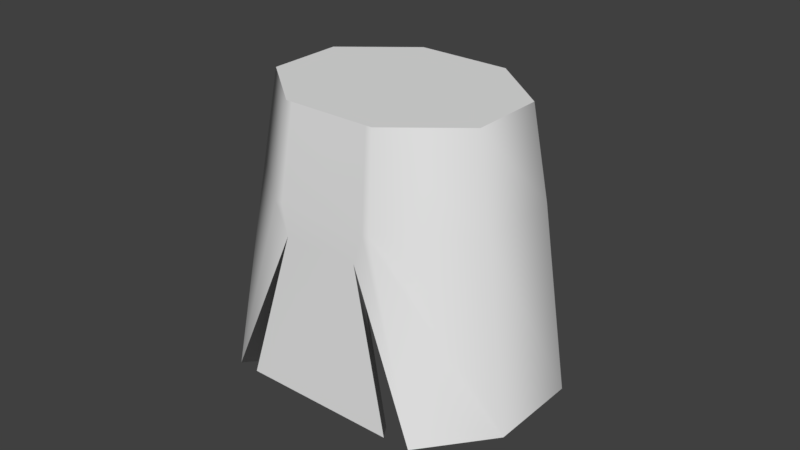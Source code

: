 # Source: Skirt.blend  (saved by Blender 2.79.6; exported with 4.5.12 LTS)
import bpy
from mathutils import Matrix  # noqa: F401  (used for matrix-valued properties, if any)

bpy.ops.wm.read_factory_settings(use_empty=True)
scene = bpy.context.scene
scene.name = 'Scene'

# ---- collections
col_collection_1 = bpy.data.collections.new('Collection 1'); scene.collection.children.link(col_collection_1)

# ---- world
world_world = bpy.data.worlds.new('World'); scene.world = world_world
world_world.color = (0.05088, 0.05088, 0.05088)
world_world.use_sun_shadow = False
world_world.sun_shadow_jitter_overblur = 0.0

# ---- meshes
me_cylinder = bpy.data.meshes.new('Cylinder')
me_cylinder.from_pydata([(0.2988, 0.8269, -0.572), (0.04866, 0.5858, 1.0), (0.7216, 0.5902, -0.572), (0.5175, 0.4487, 1.0), (0.9276, 0.09295, -0.572), (0.6832, 0.04866, 1.0), (0.796, -0.3735, -0.572), (0.4487, -0.3798, 1.0), (-0.2988, -0.8269, -0.572), (-0.04866, -0.5858, 1.0), (-0.7216, -0.5902, -0.572), (-0.5175, -0.4487, 1.0), (-0.9276, -0.09295, -0.572), (-0.6832, -0.04866, 1.0), (-0.796, 0.3735, -0.572), (-0.4487, 0.3798, 1.0), (0.05529, 0.6657, 0.4822), (0.588, 0.5098, 0.4822), (0.7763, 0.05529, 0.4822), (0.5098, -0.4316, 0.4822), (-0.05529, -0.6657, 0.4822), (-0.588, -0.5098, 0.4822), (-0.7763, -0.05529, 0.4822), (-0.5098, 0.4316, 0.4822), (0.4337, -0.4769, 0.3171), (0.03055, -0.6439, 0.3171), (-0.01439, -0.5716, 1.0), (0.4144, -0.394, 1.0), (-0.6294, 0.5073, -0.572), (0.08632, 0.8038, -0.572), (0.01439, 0.5716, 1.0), (-0.4144, 0.394, 1.0), (-0.4709, 0.4478, 0.4822), (0.01635, 0.6496, 0.4822), (0.4709, -0.4478, 0.4822), (-0.01635, -0.6496, 0.4822), (0.2677, 0.741, -0.572), (0.6466, 0.5288, -0.572), (0.8312, 0.08329, -0.572), (0.7133, -0.3347, -0.572), (0.02738, -0.577, 0.3171), (-0.2677, -0.741, -0.572), (-0.6466, -0.5288, -0.572), (-0.8312, -0.08329, -0.572), (-0.7133, 0.3347, -0.572), (0.07325, 0.7302, -0.572), (0.3886, -0.4274, 0.3171), (-0.5681, 0.4645, -0.572), (0.02929, 0.6156, 0.3564), (0.4974, 0.456, 0.3564), (0.6741, 0.02929, 0.3564), (0.456, -0.4146, 0.3564), (0.004145, -0.6017, 0.3564), (-0.02929, -0.6156, 0.3564), (-0.4974, -0.456, 0.3564), (-0.6741, -0.02929, 0.3564), (-0.456, 0.4146, 0.3564), (-0.004145, 0.6017, 0.3564), (0.4225, -0.4284, 0.3564), (-0.4225, 0.4284, 0.3564), (0.6721, -0.4433, -0.5562), (-0.1618, -0.7887, -0.5562), (0.6007, -0.3933, -0.5562), (-0.1466, -0.7029, -0.5562), (0.04866, 0.5858, 1.0), (0.5175, 0.4487, 1.0), (0.6832, 0.04866, 1.0), (0.4487, -0.3798, 1.0), (-0.04866, -0.5858, 1.0), (-0.5175, -0.4487, 1.0), (-0.6832, -0.04866, 1.0), (-0.4487, 0.3798, 1.0), (-0.01439, -0.5716, 1.0), (0.4144, -0.394, 1.0), (0.01439, 0.5716, 1.0), (-0.4144, 0.394, 1.0), (0.2988, 0.8269, -0.572), (0.7216, 0.5902, -0.572), (0.9276, 0.09295, -0.572), (0.796, -0.3735, -0.572), (-0.2988, -0.8269, -0.572), (-0.7216, -0.5902, -0.572), (-0.9276, -0.09295, -0.572), (-0.796, 0.3735, -0.572), (0.4337, -0.4769, 0.3171), (0.03055, -0.6439, 0.3171), (-0.6294, 0.5073, -0.572), (0.08632, 0.8038, -0.572), (0.2677, 0.741, -0.572), (0.6466, 0.5288, -0.572), (0.8312, 0.08329, -0.572), (0.7133, -0.3347, -0.572), (0.02738, -0.577, 0.3171), (-0.2677, -0.741, -0.572), (-0.6466, -0.5288, -0.572), (-0.8312, -0.08329, -0.572), (-0.7133, 0.3347, -0.572), (0.07325, 0.7302, -0.572), (0.3886, -0.4274, 0.3171), (-0.5681, 0.4645, -0.572), (0.6721, -0.4433, -0.5562), (-0.1618, -0.7887, -0.5562), (0.6007, -0.3933, -0.5562), (-0.1466, -0.7029, -0.5562), (0.02929, 0.6156, 0.3564), (0.4974, 0.456, 0.3564), (0.6741, 0.02929, 0.3564), (0.456, -0.4146, 0.3564), (0.004145, -0.6017, 0.3564), (-0.02929, -0.6156, 0.3564), (-0.4974, -0.456, 0.3564), (-0.6741, -0.02929, 0.3564), (-0.456, 0.4146, 0.3564), (-0.004145, 0.6017, 0.3564), (0.4225, -0.4284, 0.3564), (-0.4225, 0.4284, 0.3564)], [], [(16, 1, 3, 17), (17, 3, 5, 18), (18, 5, 7, 19), (35, 26, 9, 20), (20, 9, 11, 21), (21, 11, 13, 22), (22, 13, 15, 23), (33, 30, 1, 16), (29, 33, 16, 0), (12, 22, 23, 14), (10, 21, 22, 12), (8, 20, 21, 10), (25, 35, 20, 8), (4, 18, 19, 6), (2, 17, 18, 4), (0, 16, 17, 2), (6, 19, 34, 24), (24, 34, 35, 25), (14, 23, 32, 28), (28, 32, 33, 29), (23, 15, 31, 32), (32, 31, 30, 33), (19, 7, 27, 34), (34, 27, 26, 35), (38, 39, 51, 50), (42, 43, 55, 54), (39, 46, 58, 51), (40, 46, 62, 63), (46, 40, 52, 58), (43, 44, 56, 55), (40, 41, 53, 52), (44, 47, 59, 56), (36, 37, 49, 48), (45, 36, 48, 57), (41, 42, 54, 53), (47, 45, 57, 59), (37, 38, 50, 49), (24, 25, 61, 60), (65, 64, 67, 66), (67, 64, 74, 73), (68, 71, 70, 69), (72, 75, 71, 68), (73, 74, 75, 72), (85, 80, 93, 92), (80, 81, 94, 93), (86, 87, 97, 99), (76, 77, 89, 88), (78, 79, 91, 90), (77, 78, 90, 89), (79, 84, 98, 91), (87, 76, 88, 97), (83, 86, 99, 96), (82, 83, 96, 95), (81, 82, 95, 94), (100, 101, 103, 102), (85, 92, 103, 101), (98, 84, 100, 102), (115, 108, 109, 110, 111, 112), (104, 105, 106, 107, 114, 113), (113, 114, 108, 115)])
me_cylinder.polygons.foreach_set('use_smooth', [True] * 60)
me_cylinder.use_remesh_preserve_volume = False
me_cylinder.use_remesh_preserve_attributes = False
me_cylinder.use_mirror_vertex_groups = False
me_cylinder.update()

# ---- objects
ob_cylinder = bpy.data.objects.new('Cylinder', me_cylinder)

# ---- transforms, parenting, visibility, modifiers, constraints
ob_cylinder.location = (1.155e-17, -0.03221, 0.8287)
ob_cylinder.rotation_euler = (0.0, -0.0, -0.3927)
ob_cylinder.scale = (0.2593, 0.2593, 0.2593)
ob_cylinder.lineart.crease_threshold = 0.0

# ---- collection membership
col_collection_1.objects.link(ob_cylinder)

# ---- scene / render settings (as saved in the file)
scene.frame_start = 1; scene.frame_end = 250; scene.frame_set(1)
scene.render.engine = 'BLENDER_EEVEE_NEXT'
scene.render.resolution_percentage = 50
scene.render.dither_intensity = 0.0
scene.cycles.use_denoising = False
scene.cycles.samples = 128
scene.cycles.sampling_pattern = 'TABULATED_SOBOL'
scene.cycles.use_adaptive_sampling = False
scene.cycles.use_light_tree = False
scene.view_settings.view_transform = 'Standard'
bpy.context.view_layer.update()

# ---- added for rendering (the .blend has no active camera and no usable light): camera, sun
cam_auto = bpy.data.cameras.new('AutoCamera')
cam_auto.lens = 50.0
cam_auto.sensor_width = 36.0
cam_auto.clip_end = 1000.0
ob_auto_camera = bpy.data.objects.new('AutoCamera', cam_auto)
scene.collection.objects.link(ob_auto_camera)
ob_auto_camera.location = (0.864455, -1.06955, 1.57579)
ob_auto_camera.rotation_euler = (1.09748, -7.21219e-08, 0.694738)
scene.camera = ob_auto_camera
light_auto_sun = bpy.data.lights.new('AutoSun', 'SUN')
light_auto_sun.energy = 3.0
light_auto_sun.angle = 0.0523599
ob_auto_sun = bpy.data.objects.new('AutoSun', light_auto_sun)
scene.collection.objects.link(ob_auto_sun)
ob_auto_sun.rotation_euler = (0.872665, 0.174533, 0.523599)
bpy.context.view_layer.update()
